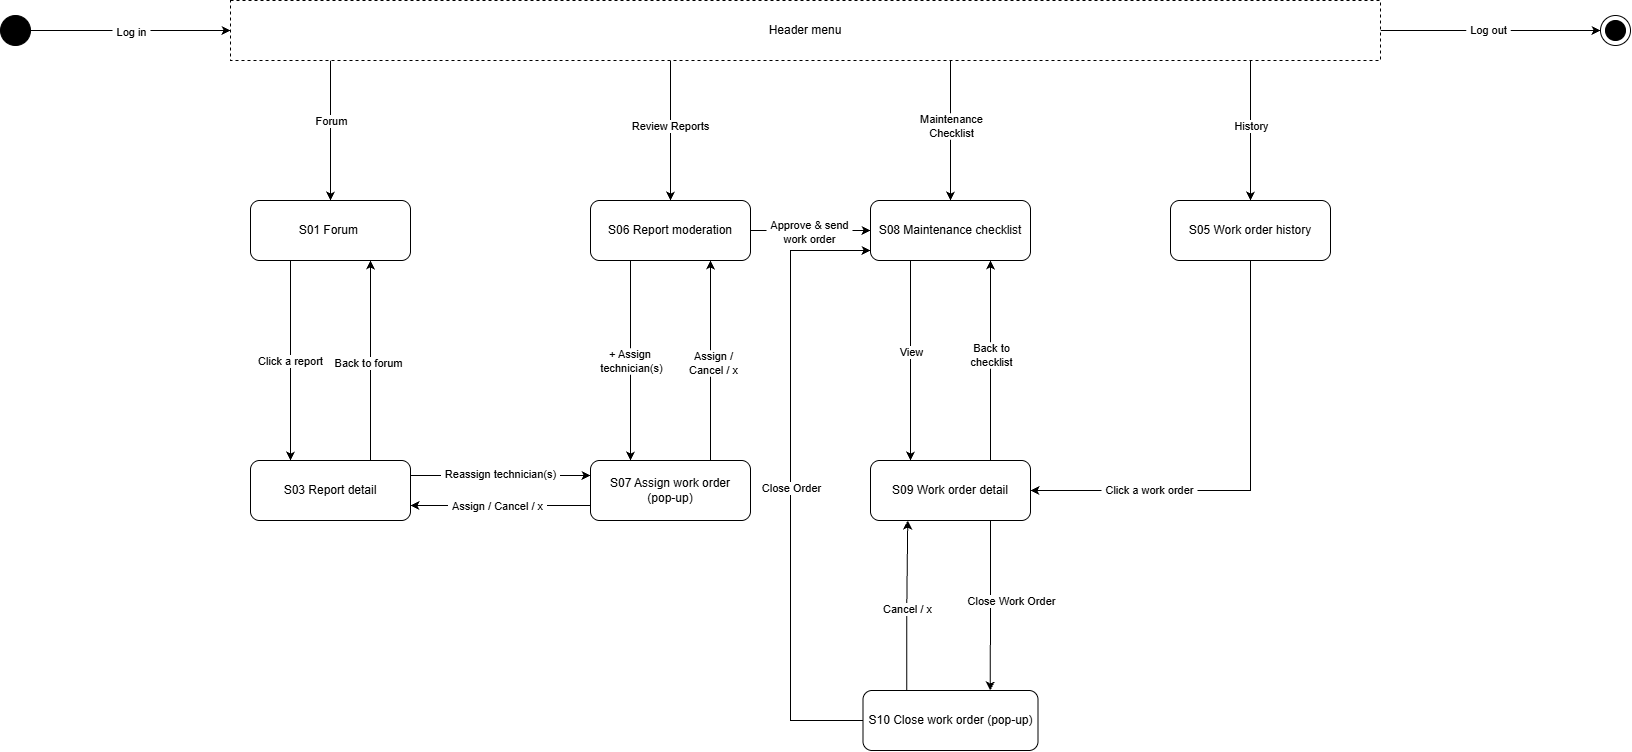

The diagram above was exported from draw.io. Its source (the exported page's mxGraphModel, read from the mxfile embedded in the PNG):
<mxGraphModel dx="1960" dy="1028" grid="1" gridSize="10" guides="1" tooltips="1" connect="1" arrows="1" fold="1" page="1" pageScale="1" pageWidth="827" pageHeight="1169" math="0" shadow="0">
  <root>
    <mxCell id="0" />
    <mxCell id="1" parent="0" />
    <mxCell id="tcJFlCCynKqw-6VzlHBO-1" edge="1" parent="1" style="edgeStyle=orthogonalEdgeStyle;rounded=0;orthogonalLoop=1;jettySize=auto;html=1;entryX=0;entryY=0.5;entryDx=0;entryDy=0;defaultLabelBackgroundColor=page;labelPadding=0 4;" target="tcJFlCCynKqw-6VzlHBO-7">
      <mxGeometry relative="1" as="geometry">
        <mxPoint x="1690" y="280" as="sourcePoint" />
      </mxGeometry>
    </mxCell>
    <mxCell id="tcJFlCCynKqw-6VzlHBO-2" connectable="0" parent="tcJFlCCynKqw-6VzlHBO-1" style="edgeLabel;html=1;align=center;verticalAlign=middle;resizable=0;points=[];inheritText=1;defaultLabelBackgroundColor=page;labelPadding=0 4;" value="Log out" vertex="1">
      <mxGeometry relative="1" x="-0.023" as="geometry">
        <mxPoint as="offset" />
      </mxGeometry>
    </mxCell>
    <mxCell id="tcJFlCCynKqw-6VzlHBO-10" edge="1" parent="1" source="tcJFlCCynKqw-6VzlHBO-3" style="edgeStyle=orthogonalEdgeStyle;rounded=0;orthogonalLoop=1;jettySize=auto;html=1;entryX=0.5;entryY=0;entryDx=0;entryDy=0;defaultLabelBackgroundColor=page;labelPadding=0 4;" target="tcJFlCCynKqw-6VzlHBO-9">
      <mxGeometry relative="1" as="geometry">
        <Array as="points">
          <mxPoint x="640" y="350" />
          <mxPoint x="640" y="350" />
        </Array>
      </mxGeometry>
    </mxCell>
    <mxCell id="tcJFlCCynKqw-6VzlHBO-11" connectable="0" parent="tcJFlCCynKqw-6VzlHBO-10" style="edgeLabel;html=1;align=center;verticalAlign=middle;resizable=0;points=[];inheritText=1;defaultLabelBackgroundColor=page;labelPadding=0 4;" value="Forum" vertex="1">
      <mxGeometry relative="1" x="-0.1258" as="geometry">
        <mxPoint as="offset" />
      </mxGeometry>
    </mxCell>
    <mxCell id="tcJFlCCynKqw-6VzlHBO-19" edge="1" parent="1" style="edgeStyle=orthogonalEdgeStyle;rounded=0;orthogonalLoop=1;jettySize=auto;html=1;entryX=0.5;entryY=0;entryDx=0;entryDy=0;defaultLabelBackgroundColor=page;labelPadding=0 4;" target="tcJFlCCynKqw-6VzlHBO-18">
      <mxGeometry relative="1" as="geometry">
        <Array as="points">
          <mxPoint x="980" y="350" />
          <mxPoint x="980" y="350" />
        </Array>
        <mxPoint x="979.9999999999995" y="310" as="sourcePoint" />
      </mxGeometry>
    </mxCell>
    <mxCell id="tcJFlCCynKqw-6VzlHBO-20" connectable="0" parent="tcJFlCCynKqw-6VzlHBO-19" style="edgeLabel;html=1;align=center;verticalAlign=middle;resizable=0;points=[];inheritText=1;defaultLabelBackgroundColor=page;labelPadding=0 4;" value="Review Reports" vertex="1">
      <mxGeometry relative="1" x="-0.0652" y="-1" as="geometry">
        <mxPoint as="offset" />
      </mxGeometry>
    </mxCell>
    <mxCell id="tcJFlCCynKqw-6VzlHBO-3" parent="1" style="rounded=0;whiteSpace=wrap;html=1;dashed=1;" value="Header menu" vertex="1">
      <mxGeometry height="60" width="1150" x="540" y="250" as="geometry" />
    </mxCell>
    <mxCell id="tcJFlCCynKqw-6VzlHBO-4" edge="1" parent="1" source="tcJFlCCynKqw-6VzlHBO-6" style="edgeStyle=orthogonalEdgeStyle;rounded=0;orthogonalLoop=1;jettySize=auto;html=1;entryX=0;entryY=0.5;entryDx=0;entryDy=0;defaultLabelBackgroundColor=page;labelPadding=0 4;" target="tcJFlCCynKqw-6VzlHBO-3">
      <mxGeometry relative="1" as="geometry" />
    </mxCell>
    <mxCell id="tcJFlCCynKqw-6VzlHBO-5" connectable="0" parent="tcJFlCCynKqw-6VzlHBO-4" style="edgeLabel;html=1;align=center;verticalAlign=middle;resizable=0;points=[];inheritText=1;defaultLabelBackgroundColor=page;labelPadding=0 4;" value="Log in" vertex="1">
      <mxGeometry relative="1" x="0.0013" y="-1" as="geometry">
        <mxPoint as="offset" />
      </mxGeometry>
    </mxCell>
    <mxCell id="tcJFlCCynKqw-6VzlHBO-6" parent="1" style="ellipse;whiteSpace=wrap;html=1;shapeInside=1;aspect=fixed;fillColor=#000000;" value="" vertex="1">
      <mxGeometry height="30" width="30" x="310" y="265" as="geometry" />
    </mxCell>
    <mxCell id="tcJFlCCynKqw-6VzlHBO-7" parent="1" style="ellipse;whiteSpace=wrap;html=1;shapeInside=1;aspect=fixed;" value="" vertex="1">
      <mxGeometry height="30" width="30" x="1910" y="265" as="geometry" />
    </mxCell>
    <mxCell id="tcJFlCCynKqw-6VzlHBO-8" parent="1" style="ellipse;whiteSpace=wrap;html=1;shapeInside=1;aspect=fixed;fillColor=#000000;" value="" vertex="1">
      <mxGeometry height="20" width="20" x="1915" y="270" as="geometry" />
    </mxCell>
    <mxCell id="tcJFlCCynKqw-6VzlHBO-14" edge="1" parent="1" source="tcJFlCCynKqw-6VzlHBO-9" style="edgeStyle=orthogonalEdgeStyle;rounded=0;orthogonalLoop=1;jettySize=auto;html=1;exitX=0.25;exitY=1;exitDx=0;exitDy=0;entryX=0.25;entryY=0;entryDx=0;entryDy=0;defaultLabelBackgroundColor=page;labelPadding=0 4;" target="tcJFlCCynKqw-6VzlHBO-13">
      <mxGeometry relative="1" as="geometry" />
    </mxCell>
    <mxCell id="tcJFlCCynKqw-6VzlHBO-15" connectable="0" parent="tcJFlCCynKqw-6VzlHBO-14" style="edgeLabel;html=1;align=center;verticalAlign=middle;resizable=0;points=[];inheritText=1;defaultLabelBackgroundColor=page;labelPadding=0 4;" value="Click a report" vertex="1">
      <mxGeometry relative="1" x="-0.0971" as="geometry">
        <mxPoint y="10" as="offset" />
      </mxGeometry>
    </mxCell>
    <mxCell id="tcJFlCCynKqw-6VzlHBO-9" parent="1" style="rounded=1;whiteSpace=wrap;html=1;roundedPerimeter=1;" value="S01 Forum&amp;nbsp;" vertex="1">
      <mxGeometry height="60" width="160" x="560" y="450" as="geometry" />
    </mxCell>
    <mxCell id="tcJFlCCynKqw-6VzlHBO-16" edge="1" parent="1" source="tcJFlCCynKqw-6VzlHBO-13" style="edgeStyle=orthogonalEdgeStyle;rounded=0;orthogonalLoop=1;jettySize=auto;html=1;exitX=0.75;exitY=0;exitDx=0;exitDy=0;entryX=0.75;entryY=1;entryDx=0;entryDy=0;defaultLabelBackgroundColor=page;labelPadding=0 4;" target="tcJFlCCynKqw-6VzlHBO-9">
      <mxGeometry relative="1" as="geometry" />
    </mxCell>
    <mxCell id="tcJFlCCynKqw-6VzlHBO-17" connectable="0" parent="tcJFlCCynKqw-6VzlHBO-16" style="edgeLabel;html=1;align=center;verticalAlign=middle;resizable=0;points=[];inheritText=1;defaultLabelBackgroundColor=page;labelPadding=0 4;" value="Back to forum" vertex="1">
      <mxGeometry relative="1" x="-0.0185" y="3" as="geometry">
        <mxPoint as="offset" />
      </mxGeometry>
    </mxCell>
    <mxCell id="tcJFlCCynKqw-6VzlHBO-28" edge="1" parent="1" source="tcJFlCCynKqw-6VzlHBO-13" style="edgeStyle=orthogonalEdgeStyle;rounded=0;orthogonalLoop=1;jettySize=auto;html=1;exitX=1;exitY=0.75;exitDx=0;exitDy=0;entryX=0;entryY=0.75;entryDx=0;entryDy=0;defaultLabelBackgroundColor=page;labelPadding=0 4;startArrow=classic;startFill=1;endArrow=none;endFill=0;" target="tcJFlCCynKqw-6VzlHBO-21">
      <mxGeometry relative="1" as="geometry" />
    </mxCell>
    <mxCell id="tcJFlCCynKqw-6VzlHBO-29" connectable="0" parent="tcJFlCCynKqw-6VzlHBO-28" style="edgeLabel;html=1;align=center;verticalAlign=middle;resizable=0;points=[];inheritText=1;defaultLabelBackgroundColor=page;labelPadding=0 4;" value="Assign / Cancel / x" vertex="1">
      <mxGeometry relative="1" x="-0.0445" as="geometry">
        <mxPoint as="offset" />
      </mxGeometry>
    </mxCell>
    <mxCell id="tcJFlCCynKqw-6VzlHBO-13" parent="1" style="rounded=1;whiteSpace=wrap;html=1;roundedPerimeter=1;" value="S03 Report detail" vertex="1">
      <mxGeometry height="60" width="160" x="560" y="710" as="geometry" />
    </mxCell>
    <mxCell id="tcJFlCCynKqw-6VzlHBO-33" edge="1" parent="1" source="tcJFlCCynKqw-6VzlHBO-18" style="edgeStyle=orthogonalEdgeStyle;rounded=0;orthogonalLoop=1;jettySize=auto;html=1;entryX=0;entryY=0.5;entryDx=0;entryDy=0;defaultLabelBackgroundColor=page;labelPadding=0 4;" target="tcJFlCCynKqw-6VzlHBO-30">
      <mxGeometry relative="1" as="geometry" />
    </mxCell>
    <mxCell id="tcJFlCCynKqw-6VzlHBO-34" connectable="0" parent="tcJFlCCynKqw-6VzlHBO-33" style="edgeLabel;html=1;align=center;verticalAlign=middle;resizable=0;points=[];inheritText=1;defaultLabelBackgroundColor=page;labelPadding=0 4;" value="Approve &amp;amp; send&lt;br&gt;work order" vertex="1">
      <mxGeometry relative="1" x="-0.0097" y="-1" as="geometry">
        <mxPoint as="offset" />
      </mxGeometry>
    </mxCell>
    <mxCell id="tcJFlCCynKqw-6VzlHBO-18" parent="1" style="rounded=1;whiteSpace=wrap;html=1;roundedPerimeter=1;" value="S06 Report moderation" vertex="1">
      <mxGeometry height="60" width="160" x="900" y="450" as="geometry" />
    </mxCell>
    <mxCell id="tcJFlCCynKqw-6VzlHBO-22" edge="1" parent="1" source="tcJFlCCynKqw-6VzlHBO-21" style="edgeStyle=orthogonalEdgeStyle;rounded=0;orthogonalLoop=1;jettySize=auto;html=1;exitX=0.75;exitY=0;exitDx=0;exitDy=0;entryX=0.75;entryY=1;entryDx=0;entryDy=0;defaultLabelBackgroundColor=page;labelPadding=0 4;" target="tcJFlCCynKqw-6VzlHBO-18">
      <mxGeometry relative="1" as="geometry" />
    </mxCell>
    <mxCell id="tcJFlCCynKqw-6VzlHBO-23" connectable="0" parent="tcJFlCCynKqw-6VzlHBO-22" style="edgeLabel;html=1;align=center;verticalAlign=middle;resizable=0;points=[];inheritText=1;defaultLabelBackgroundColor=page;labelPadding=0 4;" value="Assign / &lt;br&gt;Cancel / x" vertex="1">
      <mxGeometry relative="1" x="-0.023" y="-2" as="geometry">
        <mxPoint as="offset" />
      </mxGeometry>
    </mxCell>
    <mxCell id="tcJFlCCynKqw-6VzlHBO-24" edge="1" parent="1" style="edgeStyle=orthogonalEdgeStyle;rounded=0;orthogonalLoop=1;jettySize=auto;html=1;defaultLabelBackgroundColor=page;labelPadding=0 4;entryX=0.25;entryY=0;entryDx=0;entryDy=0;" target="tcJFlCCynKqw-6VzlHBO-21">
      <mxGeometry relative="1" as="geometry">
        <mxPoint x="940" y="510" as="sourcePoint" />
        <mxPoint x="940" y="670" as="targetPoint" />
      </mxGeometry>
    </mxCell>
    <mxCell id="tcJFlCCynKqw-6VzlHBO-25" connectable="0" parent="tcJFlCCynKqw-6VzlHBO-24" style="edgeLabel;html=1;align=center;verticalAlign=middle;resizable=0;points=[];inheritText=1;defaultLabelBackgroundColor=page;labelPadding=0 4;" value="+ Assign&amp;nbsp;&lt;br&gt;technician(s)" vertex="1">
      <mxGeometry relative="1" x="-0.41" y="3" as="geometry">
        <mxPoint x="-3" y="41" as="offset" />
      </mxGeometry>
    </mxCell>
    <mxCell id="tcJFlCCynKqw-6VzlHBO-26" edge="1" parent="1" source="tcJFlCCynKqw-6VzlHBO-21" style="edgeStyle=orthogonalEdgeStyle;rounded=0;orthogonalLoop=1;jettySize=auto;html=1;exitX=0;exitY=0.25;exitDx=0;exitDy=0;entryX=1;entryY=0.25;entryDx=0;entryDy=0;defaultLabelBackgroundColor=page;labelPadding=0 4;startArrow=classic;startFill=1;endArrow=none;endFill=0;" target="tcJFlCCynKqw-6VzlHBO-13">
      <mxGeometry relative="1" as="geometry" />
    </mxCell>
    <mxCell id="tcJFlCCynKqw-6VzlHBO-27" connectable="0" parent="tcJFlCCynKqw-6VzlHBO-26" style="edgeLabel;html=1;align=center;verticalAlign=middle;resizable=0;points=[];inheritText=1;defaultLabelBackgroundColor=page;labelPadding=0 4;" value="Reassign technician(s)" vertex="1">
      <mxGeometry relative="1" x="0.0085" y="-1" as="geometry">
        <mxPoint as="offset" />
      </mxGeometry>
    </mxCell>
    <mxCell id="tcJFlCCynKqw-6VzlHBO-21" parent="1" style="rounded=1;whiteSpace=wrap;html=1;roundedPerimeter=1;" value="S07 Assign work order&lt;br&gt;(pop-up)" vertex="1">
      <mxGeometry height="60" width="160" x="900" y="710" as="geometry" />
    </mxCell>
    <mxCell id="tcJFlCCynKqw-6VzlHBO-38" edge="1" parent="1" source="tcJFlCCynKqw-6VzlHBO-30" style="edgeStyle=orthogonalEdgeStyle;rounded=0;orthogonalLoop=1;jettySize=auto;html=1;exitX=0.25;exitY=1;exitDx=0;exitDy=0;entryX=0.25;entryY=0;entryDx=0;entryDy=0;defaultLabelBackgroundColor=page;labelPadding=0 4;" target="tcJFlCCynKqw-6VzlHBO-35">
      <mxGeometry relative="1" as="geometry" />
    </mxCell>
    <mxCell id="tcJFlCCynKqw-6VzlHBO-39" connectable="0" parent="tcJFlCCynKqw-6VzlHBO-38" style="edgeLabel;html=1;align=center;verticalAlign=middle;resizable=0;points=[];inheritText=1;defaultLabelBackgroundColor=page;labelPadding=0 4;" value="View" vertex="1">
      <mxGeometry relative="1" x="-0.0791" y="2" as="geometry">
        <mxPoint x="-2" as="offset" />
      </mxGeometry>
    </mxCell>
    <mxCell id="tcJFlCCynKqw-6VzlHBO-30" parent="1" style="rounded=1;whiteSpace=wrap;html=1;roundedPerimeter=1;" value="S08 Maintenance checklist" vertex="1">
      <mxGeometry height="60" width="160" x="1180" y="450" as="geometry" />
    </mxCell>
    <mxCell id="tcJFlCCynKqw-6VzlHBO-31" edge="1" parent="1" style="edgeStyle=orthogonalEdgeStyle;rounded=0;orthogonalLoop=1;jettySize=auto;html=1;entryX=0.5;entryY=0;entryDx=0;entryDy=0;defaultLabelBackgroundColor=page;labelPadding=0 4;">
      <mxGeometry relative="1" as="geometry">
        <Array as="points">
          <mxPoint x="1260.0000000000005" y="350" />
          <mxPoint x="1260.0000000000005" y="350" />
        </Array>
        <mxPoint x="1260" y="310" as="sourcePoint" />
        <mxPoint x="1260.0000000000005" y="450" as="targetPoint" />
      </mxGeometry>
    </mxCell>
    <mxCell id="tcJFlCCynKqw-6VzlHBO-32" connectable="0" parent="tcJFlCCynKqw-6VzlHBO-31" style="edgeLabel;html=1;align=center;verticalAlign=middle;resizable=0;points=[];inheritText=1;defaultLabelBackgroundColor=page;labelPadding=0 4;" value="Maintenance &lt;br&gt;Checklist" vertex="1">
      <mxGeometry relative="1" x="-0.0652" y="-1" as="geometry">
        <mxPoint x="1" as="offset" />
      </mxGeometry>
    </mxCell>
    <mxCell id="tcJFlCCynKqw-6VzlHBO-36" edge="1" parent="1" source="tcJFlCCynKqw-6VzlHBO-35" style="edgeStyle=orthogonalEdgeStyle;rounded=0;orthogonalLoop=1;jettySize=auto;html=1;exitX=0.75;exitY=0;exitDx=0;exitDy=0;entryX=0.75;entryY=1;entryDx=0;entryDy=0;defaultLabelBackgroundColor=page;labelPadding=0 4;" target="tcJFlCCynKqw-6VzlHBO-30">
      <mxGeometry relative="1" as="geometry" />
    </mxCell>
    <mxCell id="tcJFlCCynKqw-6VzlHBO-37" connectable="0" parent="tcJFlCCynKqw-6VzlHBO-36" style="edgeLabel;html=1;align=center;verticalAlign=middle;resizable=0;points=[];inheritText=1;defaultLabelBackgroundColor=page;labelPadding=0 4;" value="Back to &lt;br&gt;checklist" vertex="1">
      <mxGeometry relative="1" x="0.0618" as="geometry">
        <mxPoint as="offset" />
      </mxGeometry>
    </mxCell>
    <mxCell id="tcJFlCCynKqw-6VzlHBO-42" edge="1" parent="1" source="tcJFlCCynKqw-6VzlHBO-35" style="edgeStyle=orthogonalEdgeStyle;rounded=0;orthogonalLoop=1;jettySize=auto;html=1;exitX=0.75;exitY=1;exitDx=0;exitDy=0;entryX=0.727;entryY=0;entryDx=0;entryDy=0;defaultLabelBackgroundColor=page;labelPadding=0 4;" target="tcJFlCCynKqw-6VzlHBO-41">
      <mxGeometry relative="1" as="geometry" />
    </mxCell>
    <mxCell id="tcJFlCCynKqw-6VzlHBO-43" connectable="0" parent="tcJFlCCynKqw-6VzlHBO-42" style="edgeLabel;html=1;align=center;verticalAlign=middle;resizable=0;points=[];inheritText=1;defaultLabelBackgroundColor=page;labelPadding=0 4;" value="Close Work Order" vertex="1">
      <mxGeometry relative="1" x="-0.0831" as="geometry">
        <mxPoint x="20" y="2" as="offset" />
      </mxGeometry>
    </mxCell>
    <mxCell id="tcJFlCCynKqw-6VzlHBO-35" parent="1" style="rounded=1;whiteSpace=wrap;html=1;roundedPerimeter=1;" value="S09 Work order detail" vertex="1">
      <mxGeometry height="60" width="160" x="1180" y="710" as="geometry" />
    </mxCell>
    <mxCell id="tcJFlCCynKqw-6VzlHBO-44" edge="1" parent="1" source="tcJFlCCynKqw-6VzlHBO-41" style="edgeStyle=orthogonalEdgeStyle;rounded=0;orthogonalLoop=1;jettySize=auto;html=1;exitX=0.25;exitY=0;exitDx=0;exitDy=0;entryX=0.221;entryY=1.022;entryDx=0;entryDy=0;defaultLabelBackgroundColor=page;labelPadding=0 4;" target="tcJFlCCynKqw-6VzlHBO-35">
      <mxGeometry relative="1" as="geometry" />
    </mxCell>
    <mxCell id="tcJFlCCynKqw-6VzlHBO-45" connectable="0" parent="tcJFlCCynKqw-6VzlHBO-44" style="edgeLabel;html=1;align=center;verticalAlign=middle;resizable=0;points=[];inheritText=1;defaultLabelBackgroundColor=page;labelPadding=0 4;" value="Cancel / x" vertex="1">
      <mxGeometry relative="1" x="-0.046" as="geometry">
        <mxPoint as="offset" />
      </mxGeometry>
    </mxCell>
    <mxCell id="tcJFlCCynKqw-6VzlHBO-46" edge="1" parent="1" source="tcJFlCCynKqw-6VzlHBO-41" style="edgeStyle=orthogonalEdgeStyle;rounded=0;orthogonalLoop=1;jettySize=auto;html=1;exitX=0;exitY=0.5;exitDx=0;exitDy=0;defaultLabelBackgroundColor=page;labelPadding=0 4;entryX=0;entryY=0.833;entryDx=0;entryDy=0;" target="tcJFlCCynKqw-6VzlHBO-30">
      <mxGeometry relative="1" x="-0.8522" as="geometry">
        <Array as="points">
          <mxPoint x="1100" y="970" />
          <mxPoint x="1100" y="500" />
        </Array>
        <mxPoint x="1100" y="950" as="targetPoint" />
      </mxGeometry>
    </mxCell>
    <mxCell id="tcJFlCCynKqw-6VzlHBO-47" connectable="0" parent="tcJFlCCynKqw-6VzlHBO-46" style="edgeLabel;html=1;align=center;verticalAlign=middle;resizable=0;points=[];inheritText=1;defaultLabelBackgroundColor=page;labelPadding=0 4;" value="Close Order" vertex="1">
      <mxGeometry relative="1" x="-0.0206" as="geometry">
        <mxPoint as="offset" />
      </mxGeometry>
    </mxCell>
    <mxCell id="tcJFlCCynKqw-6VzlHBO-41" parent="1" style="rounded=1;whiteSpace=wrap;html=1;roundedPerimeter=1;" value="S10 Close work order (pop-up)" vertex="1">
      <mxGeometry height="60" width="175" x="1172.5" y="940" as="geometry" />
    </mxCell>
    <mxCell id="tcJFlCCynKqw-6VzlHBO-51" edge="1" parent="1" source="tcJFlCCynKqw-6VzlHBO-48" style="edgeStyle=orthogonalEdgeStyle;rounded=0;orthogonalLoop=1;jettySize=auto;html=1;defaultLabelBackgroundColor=page;labelPadding=0 4;entryX=1;entryY=0.5;entryDx=0;entryDy=0;" target="tcJFlCCynKqw-6VzlHBO-35">
      <mxGeometry relative="1" x="-0.4667" as="geometry">
        <Array as="points">
          <mxPoint x="1560" y="740" />
        </Array>
        <mxPoint x="1550" y="750" as="targetPoint" />
      </mxGeometry>
    </mxCell>
    <mxCell id="tcJFlCCynKqw-6VzlHBO-52" connectable="0" parent="tcJFlCCynKqw-6VzlHBO-51" style="edgeLabel;html=1;align=center;verticalAlign=middle;resizable=0;points=[];inheritText=1;defaultLabelBackgroundColor=page;labelPadding=0 4;" value="Click a work order" vertex="1">
      <mxGeometry relative="1" x="0.4735" y="-1" as="geometry">
        <mxPoint as="offset" />
      </mxGeometry>
    </mxCell>
    <mxCell id="tcJFlCCynKqw-6VzlHBO-48" parent="1" style="rounded=1;whiteSpace=wrap;html=1;roundedPerimeter=1;" value="S05 Work order history" vertex="1">
      <mxGeometry height="60" width="160" x="1480" y="450" as="geometry" />
    </mxCell>
    <mxCell id="tcJFlCCynKqw-6VzlHBO-49" edge="1" parent="1" style="edgeStyle=orthogonalEdgeStyle;rounded=0;orthogonalLoop=1;jettySize=auto;html=1;entryX=0.5;entryY=0;entryDx=0;entryDy=0;defaultLabelBackgroundColor=page;labelPadding=0 4;">
      <mxGeometry relative="1" as="geometry">
        <Array as="points">
          <mxPoint x="1560.0000000000005" y="350" />
          <mxPoint x="1560.0000000000005" y="350" />
        </Array>
        <mxPoint x="1560" y="310" as="sourcePoint" />
        <mxPoint x="1560.0000000000005" y="450" as="targetPoint" />
      </mxGeometry>
    </mxCell>
    <mxCell id="tcJFlCCynKqw-6VzlHBO-50" connectable="0" parent="tcJFlCCynKqw-6VzlHBO-49" style="edgeLabel;html=1;align=center;verticalAlign=middle;resizable=0;points=[];inheritText=1;defaultLabelBackgroundColor=page;labelPadding=0 4;" value="History" vertex="1">
      <mxGeometry relative="1" x="-0.0652" y="-1" as="geometry">
        <mxPoint x="1" as="offset" />
      </mxGeometry>
    </mxCell>
  </root>
</mxGraphModel>